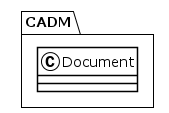

The diagram above was rendered by PlantUML. Its source (embedded in the PNG):
@startuml
!theme plain
package CADM {
class Document {
}
}
@enduml